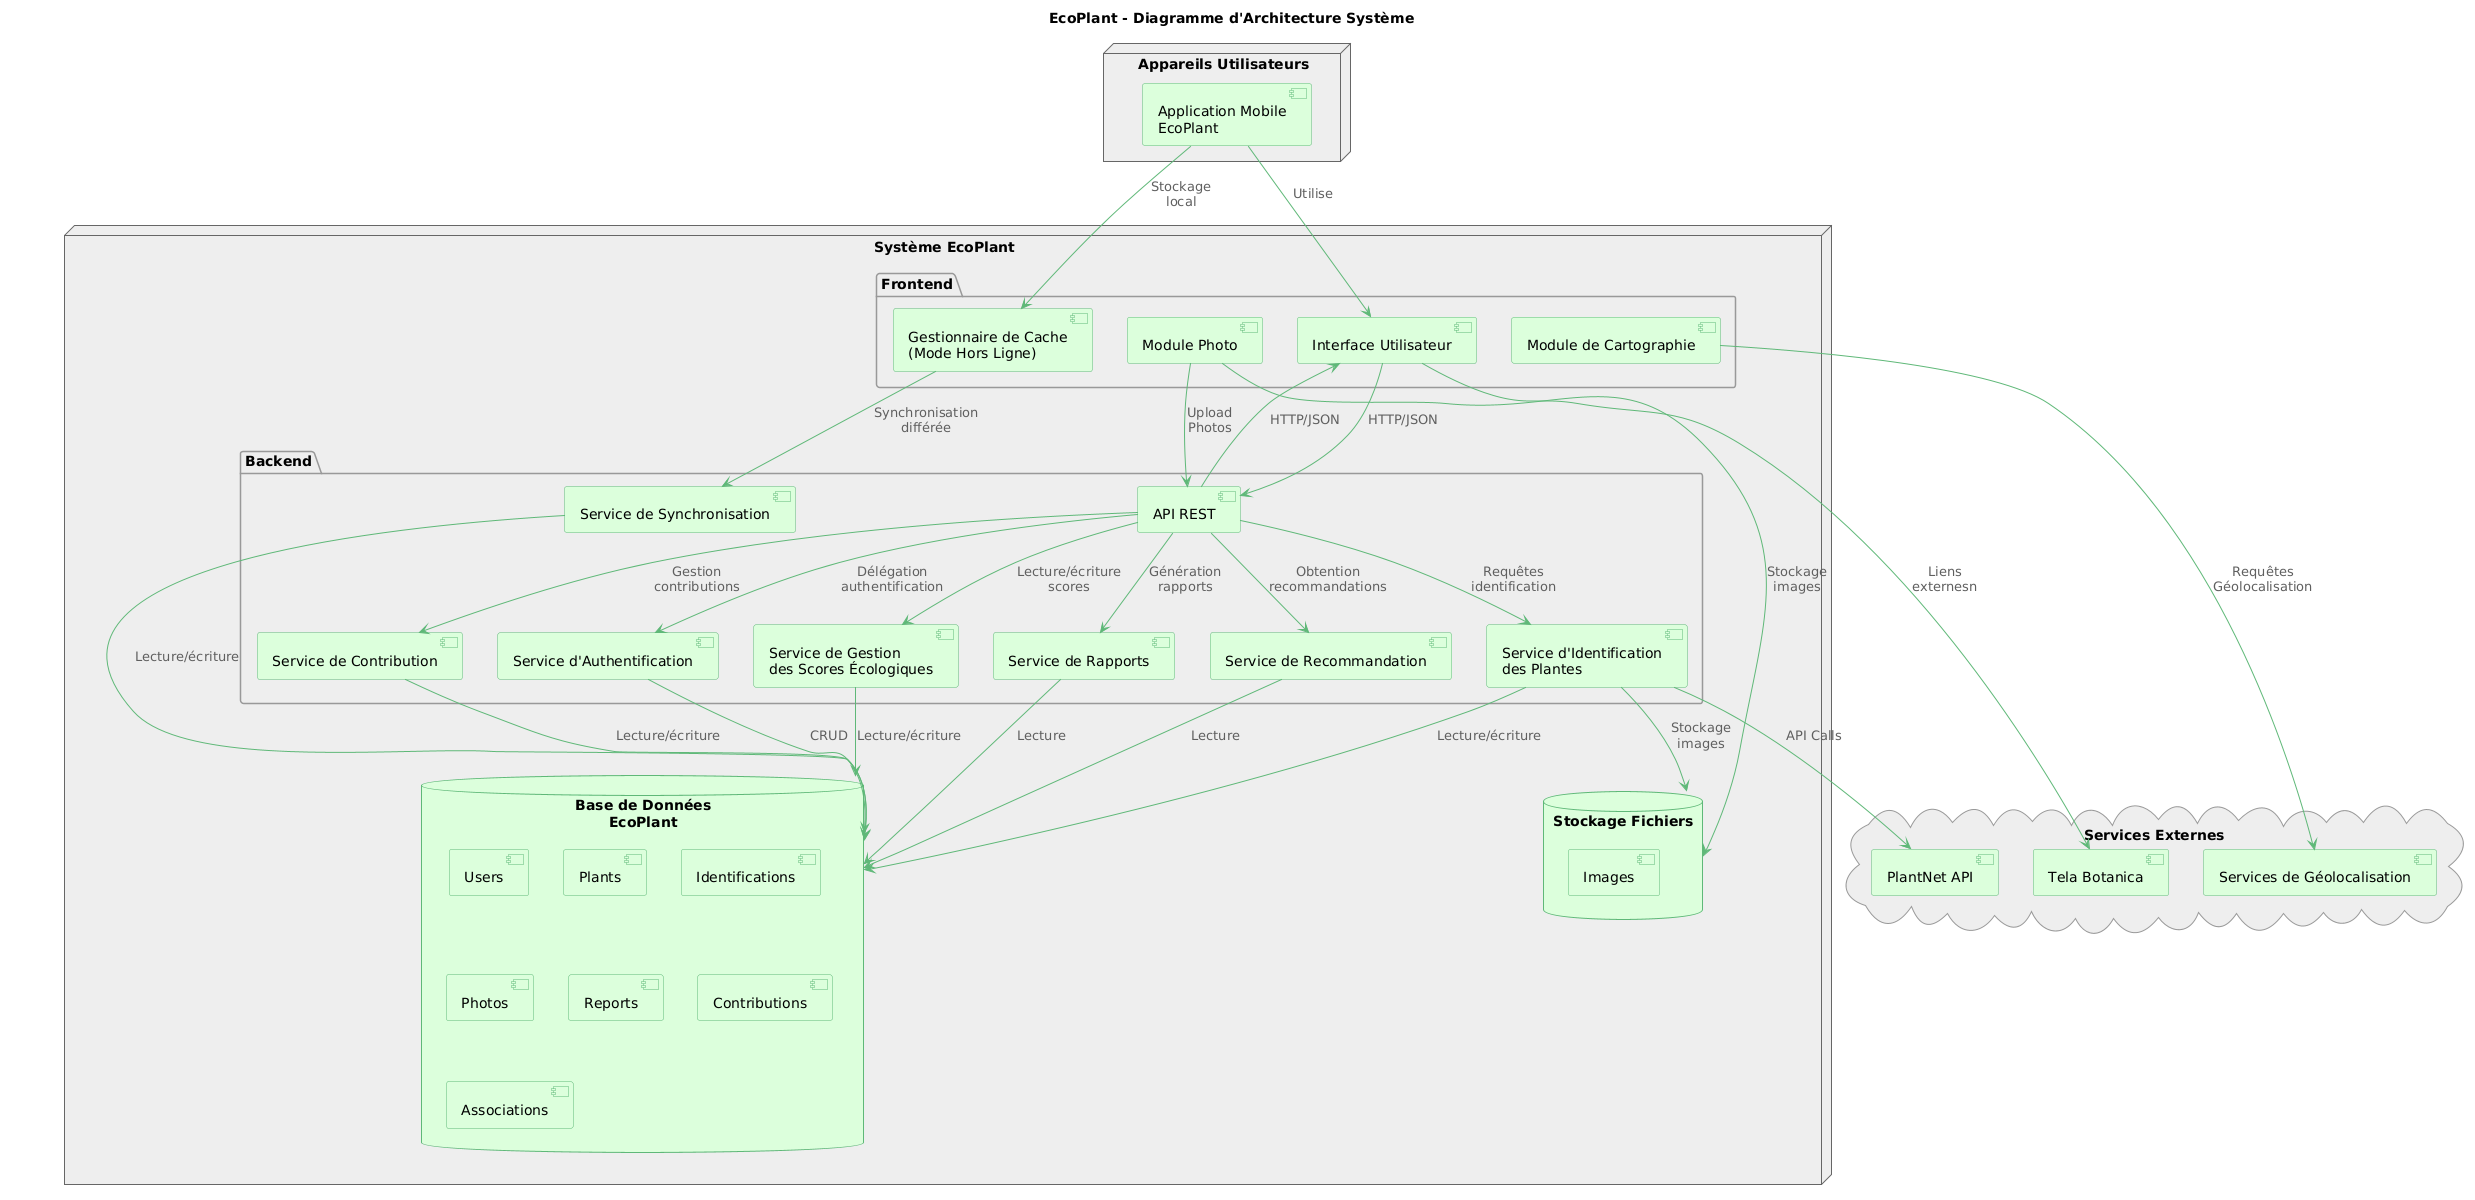

The diagram above was rendered by PlantUML. Its source (embedded in the PNG):
@startuml
' Style et paramètres
skinparam componentStyle uml2
skinparam backgroundColor white
skinparam package {
  BackgroundColor #EEEEEE
  BorderColor #999999
}
skinparam component {
  BackgroundColor #DCFFDC
  BorderColor #5FB878
}
skinparam interface {
  BackgroundColor white
  BorderColor #5FB878
}
skinparam database {
  BackgroundColor #DCFFDC
  BorderColor #5FB878
}
skinparam node {
  BackgroundColor #EEEEEE
  BorderColor #666666
}
skinparam arrow {
  Color #5FB878
  FontColor #5F5F5F
}

' Titre
title EcoPlant - Diagramme d'Architecture Système

' Définition des nœuds externes
node "Appareils Utilisateurs" as devices {
  component "Application Mobile\nEcoPlant" as mobileApp
}

' Services externes
cloud "Services Externes" as externalServices {
  [PlantNet API] as plantNetAPI
  [Tela Botanica] as telaBotanica
  [Services de Géolocalisation] as geoServices
}

' Système EcoPlant
node "Système EcoPlant" as system {
  package "Frontend" as frontend {
    component "Interface Utilisateur" as ui
    component "Gestionnaire de Cache\n(Mode Hors Ligne)" as cache
    component "Module de Cartographie" as map
    component "Module Photo" as photo
  }
  
  package "Backend" as backend {
    component "API REST" as api
    component "Service d'Authentification" as auth
    component "Service d'Identification\ndes Plantes" as plantIdService
    component "Service de Gestion\ndes Scores Écologiques" as ecoScoreService
    component "Service de Rapports" as reportService
    component "Service de Recommandation" as recommService
    component "Service de Contribution" as contribService
    component "Service de Synchronisation" as syncService
  }
  
  ' Base de données
  database "Base de Données\nEcoPlant" as db {
    [Users]
    [Plants]
    [Identifications]
    [Photos]
    [Reports]
    [Contributions]
    [Associations]
  }
  
  ' Stockage de fichiers
  database "Stockage Fichiers" as storage {
    [Images]
  }
}

' Flux de données et interactions
' Frontend <-> Backend
ui -right-> api : "HTTP/JSON"
cache --> syncService : "Synchronisation\ndifférée"
api -left-> ui : "HTTP/JSON"
map --> geoServices : "Requêtes\nGéolocalisation"
photo --> api : "Upload\nPhotos"

' Backend -> Database
api --> auth : "Délégation\nauthentification"
api --> plantIdService : "Requêtes\nidentification"
api --> ecoScoreService : "Lecture/écriture\nscores"
api --> reportService : "Génération\nrapports"
api --> recommService : "Obtention\nrecommandations"
api --> contribService : "Gestion\ncontributions"

auth --> db : "CRUD"
plantIdService --> db : "Lecture/écriture"
ecoScoreService --> db : "Lecture/écriture"
reportService --> db : "Lecture"
recommService --> db : "Lecture"
contribService --> db : "Lecture/écriture"
syncService --> db : "Lecture/écriture"

' Stockage
plantIdService --> storage : "Stockage\nimages"
photo --> storage : "Stockage\nimages"

' Services externes
plantIdService --> plantNetAPI : "API Calls"
ui --> telaBotanica : "Liens\nexternesn"

' Application mobile
mobileApp --> ui : "Utilise"
mobileApp --> cache : "Stockage\nlocal"
@enduml